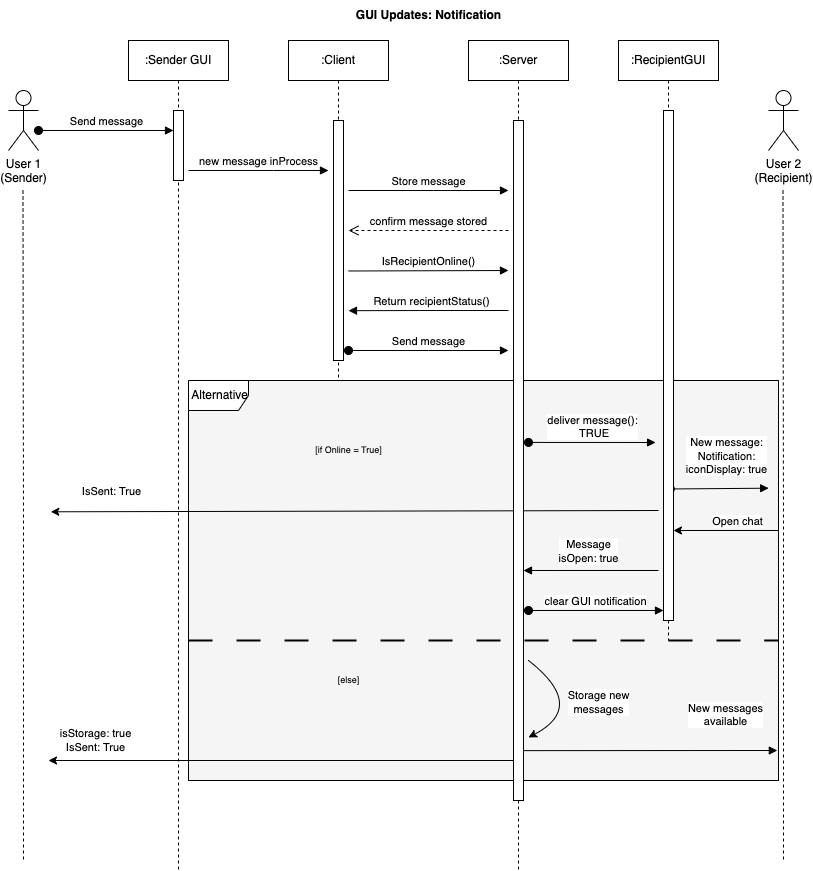

The diagram above was exported from draw.io. Its source (the exported page's mxGraphModel, read from the mxfile embedded in the PNG):
<mxGraphModel dx="967" dy="566" grid="1" gridSize="10" guides="1" tooltips="1" connect="1" arrows="1" fold="1" page="1" pageScale="1" pageWidth="850" pageHeight="1100" math="0" shadow="0">
  <root>
    <mxCell id="0" />
    <mxCell id="1" parent="0" />
    <mxCell id="yAjXn1CsR9Ngqt9Q_27v-11" value="" style="group;fillColor=#f5f5f5;fontColor=#333333;strokeColor=#666666;" parent="1" connectable="0" vertex="1">
      <mxGeometry x="220" y="390" width="590" height="400" as="geometry" />
    </mxCell>
    <mxCell id="yAjXn1CsR9Ngqt9Q_27v-12" value="&amp;nbsp;Alternative" style="shape=umlFrame;whiteSpace=wrap;html=1;pointerEvents=0;" parent="yAjXn1CsR9Ngqt9Q_27v-11" vertex="1">
      <mxGeometry width="590" height="400" as="geometry" />
    </mxCell>
    <mxCell id="yAjXn1CsR9Ngqt9Q_27v-13" value="[if Online = True]" style="text;align=center;verticalAlign=middle;resizable=0;points=[];autosize=1;strokeColor=none;fillColor=none;horizontal=1;html=1;fontSize=9;" parent="yAjXn1CsR9Ngqt9Q_27v-11" vertex="1">
      <mxGeometry x="114.99550770866558" y="60.001983805668026" width="90" height="20" as="geometry" />
    </mxCell>
    <mxCell id="yAjXn1CsR9Ngqt9Q_27v-14" value="[else]" style="text;align=center;verticalAlign=middle;resizable=0;points=[];autosize=1;strokeColor=none;fillColor=none;horizontal=1;html=1;fontSize=9;" parent="yAjXn1CsR9Ngqt9Q_27v-11" vertex="1">
      <mxGeometry x="134.99984059613226" y="290.00202429149795" width="50" height="20" as="geometry" />
    </mxCell>
    <mxCell id="yAjXn1CsR9Ngqt9Q_27v-15" value="" style="endArrow=none;dashed=1;html=1;dashPattern=12 12;strokeWidth=2;rounded=0;" parent="yAjXn1CsR9Ngqt9Q_27v-11" edge="1">
      <mxGeometry width="50" height="50" relative="1" as="geometry">
        <mxPoint y="259.9972302558399" as="sourcePoint" />
        <mxPoint x="590" y="259.9972302558399" as="targetPoint" />
      </mxGeometry>
    </mxCell>
    <mxCell id="yAjXn1CsR9Ngqt9Q_27v-16" value="deliver message():&lt;div&gt;&amp;nbsp;TRUE&lt;/div&gt;" style="html=1;verticalAlign=bottom;startArrow=oval;endArrow=block;startSize=8;edgeStyle=elbowEdgeStyle;elbow=vertical;curved=0;rounded=0;" parent="yAjXn1CsR9Ngqt9Q_27v-11" edge="1">
      <mxGeometry relative="1" as="geometry">
        <mxPoint x="340" y="61.93548387096775" as="sourcePoint" />
        <mxPoint x="467.0833333333333" y="61.53846153846154" as="targetPoint" />
      </mxGeometry>
    </mxCell>
    <mxCell id="yAjXn1CsR9Ngqt9Q_27v-17" value="New message:&lt;div&gt;Notification:&lt;/div&gt;&lt;div&gt;iconDisplay: true&lt;/div&gt;" style="html=1;verticalAlign=bottom;startArrow=oval;endArrow=block;startSize=8;edgeStyle=elbowEdgeStyle;elbow=vertical;curved=0;rounded=0;" parent="yAjXn1CsR9Ngqt9Q_27v-11" edge="1">
      <mxGeometry x="0.116" y="10" relative="1" as="geometry">
        <mxPoint x="481.8333333333333" y="108.46153846153847" as="sourcePoint" />
        <mxPoint x="580.1666666666666" y="106.92307692307693" as="targetPoint" />
        <Array as="points">
          <mxPoint x="476.6700857699804" y="107.69230769230771" />
        </Array>
        <mxPoint x="1" as="offset" />
      </mxGeometry>
    </mxCell>
    <mxCell id="sJy3qgIt2TNH_hc3ajMs-38" value="" style="curved=1;endArrow=classic;html=1;rounded=0;" parent="yAjXn1CsR9Ngqt9Q_27v-11" edge="1">
      <mxGeometry width="50" height="50" relative="1" as="geometry">
        <mxPoint x="340.00333333333333" y="280.0049259861385" as="sourcePoint" />
        <mxPoint x="340.00333333333333" y="356.9280029092154" as="targetPoint" />
        <Array as="points">
          <mxPoint x="340.00333333333333" y="280.0049259861385" />
          <mxPoint x="399.00333333333333" y="326.15877213998465" />
          <mxPoint x="340.00333333333333" y="356.9280029092154" />
        </Array>
      </mxGeometry>
    </mxCell>
    <mxCell id="sJy3qgIt2TNH_hc3ajMs-39" value="Storage new&lt;div&gt;messages&lt;/div&gt;" style="edgeLabel;html=1;align=center;verticalAlign=middle;resizable=0;points=[];" parent="sJy3qgIt2TNH_hc3ajMs-38" connectable="0" vertex="1">
      <mxGeometry x="0.4953" y="-7" relative="1" as="geometry">
        <mxPoint x="41" y="-13" as="offset" />
      </mxGeometry>
    </mxCell>
    <mxCell id="yAjXn1CsR9Ngqt9Q_27v-18" value="New messages&lt;div&gt;available&lt;br&gt;&lt;/div&gt;" style="html=1;verticalAlign=bottom;startArrow=oval;endArrow=block;startSize=8;edgeStyle=elbowEdgeStyle;elbow=vertical;curved=0;rounded=0;entryX=0.998;entryY=0.926;entryDx=0;entryDy=0;entryPerimeter=0;" parent="yAjXn1CsR9Ngqt9Q_27v-11" edge="1" target="yAjXn1CsR9Ngqt9Q_27v-12">
      <mxGeometry x="0.6" y="20" relative="1" as="geometry">
        <mxPoint x="330" y="370.1390433815351" as="sourcePoint" />
        <mxPoint x="570.1666666666666" y="370.14003593736635" as="targetPoint" />
        <mxPoint as="offset" />
      </mxGeometry>
    </mxCell>
    <mxCell id="sJy3qgIt2TNH_hc3ajMs-42" value="isStorage: true&lt;div&gt;IsSent: True&lt;/div&gt;" style="endArrow=classic;html=1;rounded=0;" parent="yAjXn1CsR9Ngqt9Q_27v-11" edge="1">
      <mxGeometry x="0.8" y="-20" width="50" height="50" relative="1" as="geometry">
        <mxPoint x="327.67" y="379.9975639599556" as="sourcePoint" />
        <mxPoint x="-140" y="380" as="targetPoint" />
        <mxPoint as="offset" />
      </mxGeometry>
    </mxCell>
    <mxCell id="yAjXn1CsR9Ngqt9Q_27v-19" value="IsSent: True" style="endArrow=classic;html=1;rounded=0;entryX=0.003;entryY=0.546;entryDx=0;entryDy=0;entryPerimeter=0;" parent="yAjXn1CsR9Ngqt9Q_27v-11" edge="1">
      <mxGeometry x="0.8" y="-20" width="50" height="50" relative="1" as="geometry">
        <mxPoint x="470.0333333333333" y="129.99870967741936" as="sourcePoint" />
        <mxPoint x="-137.66666666666666" y="131.2890322580645" as="targetPoint" />
        <mxPoint as="offset" />
      </mxGeometry>
    </mxCell>
    <mxCell id="dPgK1WtjBXiiyeP25GeT-4" value="" style="html=1;verticalAlign=bottom;endArrow=block;edgeStyle=elbowEdgeStyle;elbow=horizontal;curved=0;rounded=0;" edge="1" parent="yAjXn1CsR9Ngqt9Q_27v-11" target="sJy3qgIt2TNH_hc3ajMs-21">
      <mxGeometry relative="1" as="geometry">
        <mxPoint x="470" y="190" as="sourcePoint" />
        <Array as="points">
          <mxPoint x="370.42553191489355" y="189.99578947368423" />
        </Array>
        <mxPoint x="340" y="190" as="targetPoint" />
      </mxGeometry>
    </mxCell>
    <mxCell id="dPgK1WtjBXiiyeP25GeT-5" value="Message&lt;div&gt;isOpen: true&lt;/div&gt;" style="edgeLabel;html=1;align=center;verticalAlign=middle;resizable=0;points=[];" connectable="0" vertex="1" parent="dPgK1WtjBXiiyeP25GeT-4">
      <mxGeometry x="0.3712" y="-1" relative="1" as="geometry">
        <mxPoint x="22" y="-19" as="offset" />
      </mxGeometry>
    </mxCell>
    <mxCell id="dPgK1WtjBXiiyeP25GeT-7" value="" style="endArrow=classic;html=1;rounded=0;" edge="1" parent="yAjXn1CsR9Ngqt9Q_27v-11" target="sJy3qgIt2TNH_hc3ajMs-32">
      <mxGeometry width="50" height="50" relative="1" as="geometry">
        <mxPoint x="590" y="150" as="sourcePoint" />
        <mxPoint x="490" y="150" as="targetPoint" />
      </mxGeometry>
    </mxCell>
    <mxCell id="dPgK1WtjBXiiyeP25GeT-8" value="Open chat" style="edgeLabel;html=1;align=center;verticalAlign=middle;resizable=0;points=[];" connectable="0" vertex="1" parent="dPgK1WtjBXiiyeP25GeT-7">
      <mxGeometry x="-0.2" y="1" relative="1" as="geometry">
        <mxPoint y="-11" as="offset" />
      </mxGeometry>
    </mxCell>
    <mxCell id="sJy3qgIt2TNH_hc3ajMs-14" value=":Sender GUI" style="shape=umlLifeline;perimeter=lifelinePerimeter;whiteSpace=wrap;html=1;container=0;dropTarget=0;collapsible=0;recursiveResize=0;outlineConnect=0;portConstraint=eastwest;newEdgeStyle={&quot;edgeStyle&quot;:&quot;elbowEdgeStyle&quot;,&quot;elbow&quot;:&quot;vertical&quot;,&quot;curved&quot;:0,&quot;rounded&quot;:0};" parent="1" vertex="1">
      <mxGeometry x="160" y="50" width="100" height="830" as="geometry" />
    </mxCell>
    <mxCell id="sJy3qgIt2TNH_hc3ajMs-16" value="" style="html=1;points=[];perimeter=orthogonalPerimeter;outlineConnect=0;targetShapes=umlLifeline;portConstraint=eastwest;newEdgeStyle={&quot;edgeStyle&quot;:&quot;elbowEdgeStyle&quot;,&quot;elbow&quot;:&quot;vertical&quot;,&quot;curved&quot;:0,&quot;rounded&quot;:0};" parent="sJy3qgIt2TNH_hc3ajMs-14" vertex="1">
      <mxGeometry x="45" y="70" width="10" height="70" as="geometry" />
    </mxCell>
    <mxCell id="sJy3qgIt2TNH_hc3ajMs-17" value=":Client" style="shape=umlLifeline;perimeter=lifelinePerimeter;whiteSpace=wrap;html=1;container=0;dropTarget=0;collapsible=0;recursiveResize=0;outlineConnect=0;portConstraint=eastwest;newEdgeStyle={&quot;edgeStyle&quot;:&quot;elbowEdgeStyle&quot;,&quot;elbow&quot;:&quot;vertical&quot;,&quot;curved&quot;:0,&quot;rounded&quot;:0};" parent="1" vertex="1">
      <mxGeometry x="320" y="50" width="100" height="340" as="geometry" />
    </mxCell>
    <mxCell id="sJy3qgIt2TNH_hc3ajMs-18" value="" style="html=1;points=[];perimeter=orthogonalPerimeter;outlineConnect=0;targetShapes=umlLifeline;portConstraint=eastwest;newEdgeStyle={&quot;edgeStyle&quot;:&quot;elbowEdgeStyle&quot;,&quot;elbow&quot;:&quot;vertical&quot;,&quot;curved&quot;:0,&quot;rounded&quot;:0};" parent="sJy3qgIt2TNH_hc3ajMs-17" vertex="1">
      <mxGeometry x="45" y="80" width="10" height="240" as="geometry" />
    </mxCell>
    <mxCell id="sJy3qgIt2TNH_hc3ajMs-19" value="new message inProcess" style="html=1;verticalAlign=bottom;endArrow=block;edgeStyle=elbowEdgeStyle;elbow=vertical;curved=0;rounded=0;" parent="1" edge="1">
      <mxGeometry relative="1" as="geometry">
        <mxPoint x="220" y="180" as="sourcePoint" />
        <Array as="points">
          <mxPoint x="305" y="180" />
        </Array>
        <mxPoint x="360" y="180" as="targetPoint" />
      </mxGeometry>
    </mxCell>
    <mxCell id="sJy3qgIt2TNH_hc3ajMs-20" value=":Server" style="shape=umlLifeline;perimeter=lifelinePerimeter;whiteSpace=wrap;html=1;container=0;dropTarget=0;collapsible=0;recursiveResize=0;outlineConnect=0;portConstraint=eastwest;newEdgeStyle={&quot;edgeStyle&quot;:&quot;elbowEdgeStyle&quot;,&quot;elbow&quot;:&quot;vertical&quot;,&quot;curved&quot;:0,&quot;rounded&quot;:0};" parent="1" vertex="1">
      <mxGeometry x="500" y="50" width="100" height="830" as="geometry" />
    </mxCell>
    <mxCell id="sJy3qgIt2TNH_hc3ajMs-21" value="" style="html=1;points=[];perimeter=orthogonalPerimeter;outlineConnect=0;targetShapes=umlLifeline;portConstraint=eastwest;newEdgeStyle={&quot;edgeStyle&quot;:&quot;elbowEdgeStyle&quot;,&quot;elbow&quot;:&quot;vertical&quot;,&quot;curved&quot;:0,&quot;rounded&quot;:0};" parent="sJy3qgIt2TNH_hc3ajMs-20" vertex="1">
      <mxGeometry x="45" y="80" width="10" height="680" as="geometry" />
    </mxCell>
    <mxCell id="sJy3qgIt2TNH_hc3ajMs-24" value="User 1&lt;div&gt;(Sender)&lt;/div&gt;" style="shape=umlActor;verticalLabelPosition=bottom;verticalAlign=top;html=1;outlineConnect=0;" parent="1" vertex="1">
      <mxGeometry x="40" y="100" width="30" height="60" as="geometry" />
    </mxCell>
    <mxCell id="sJy3qgIt2TNH_hc3ajMs-25" style="edgeStyle=orthogonalEdgeStyle;rounded=0;orthogonalLoop=1;jettySize=auto;html=1;dashed=1;endArrow=none;endFill=0;" parent="1" edge="1">
      <mxGeometry relative="1" as="geometry">
        <mxPoint x="55" y="870" as="targetPoint" />
        <mxPoint x="54.5" y="200" as="sourcePoint" />
      </mxGeometry>
    </mxCell>
    <mxCell id="sJy3qgIt2TNH_hc3ajMs-26" value="User 2&lt;div&gt;(Recipient)&lt;/div&gt;" style="shape=umlActor;verticalLabelPosition=bottom;verticalAlign=top;html=1;outlineConnect=0;" parent="1" vertex="1">
      <mxGeometry x="800" y="100" width="30" height="60" as="geometry" />
    </mxCell>
    <mxCell id="sJy3qgIt2TNH_hc3ajMs-30" value=":RecipientGUI" style="shape=umlLifeline;perimeter=lifelinePerimeter;whiteSpace=wrap;html=1;container=0;dropTarget=0;collapsible=0;recursiveResize=0;outlineConnect=0;portConstraint=eastwest;newEdgeStyle={&quot;edgeStyle&quot;:&quot;elbowEdgeStyle&quot;,&quot;elbow&quot;:&quot;vertical&quot;,&quot;curved&quot;:0,&quot;rounded&quot;:0};" parent="1" vertex="1">
      <mxGeometry x="650" y="50" width="100" height="600" as="geometry" />
    </mxCell>
    <mxCell id="sJy3qgIt2TNH_hc3ajMs-32" value="" style="html=1;points=[];perimeter=orthogonalPerimeter;outlineConnect=0;targetShapes=umlLifeline;portConstraint=eastwest;newEdgeStyle={&quot;edgeStyle&quot;:&quot;elbowEdgeStyle&quot;,&quot;elbow&quot;:&quot;vertical&quot;,&quot;curved&quot;:0,&quot;rounded&quot;:0};" parent="sJy3qgIt2TNH_hc3ajMs-30" vertex="1">
      <mxGeometry x="45" y="70" width="10" height="510" as="geometry" />
    </mxCell>
    <mxCell id="yAjXn1CsR9Ngqt9Q_27v-4" value="Send message" style="html=1;verticalAlign=bottom;startArrow=oval;endArrow=block;startSize=8;edgeStyle=elbowEdgeStyle;elbow=vertical;curved=0;rounded=0;" parent="1" edge="1">
      <mxGeometry relative="1" as="geometry">
        <mxPoint x="70" y="140" as="sourcePoint" />
        <mxPoint x="205" y="140" as="targetPoint" />
      </mxGeometry>
    </mxCell>
    <mxCell id="yAjXn1CsR9Ngqt9Q_27v-5" value="Store message" style="html=1;verticalAlign=bottom;endArrow=block;edgeStyle=elbowEdgeStyle;elbow=vertical;curved=0;rounded=0;" parent="1" edge="1">
      <mxGeometry relative="1" as="geometry">
        <mxPoint x="380" y="200" as="sourcePoint" />
        <Array as="points">
          <mxPoint x="465" y="200" />
        </Array>
        <mxPoint x="540" y="200" as="targetPoint" />
      </mxGeometry>
    </mxCell>
    <mxCell id="yAjXn1CsR9Ngqt9Q_27v-6" value="" style="html=1;verticalAlign=bottom;endArrow=block;edgeStyle=elbowEdgeStyle;elbow=horizontal;curved=0;rounded=0;" parent="1" edge="1">
      <mxGeometry relative="1" as="geometry">
        <mxPoint x="540" y="320" as="sourcePoint" />
        <Array as="points">
          <mxPoint x="465.42553191489355" y="319.9957894736842" />
        </Array>
        <mxPoint x="380" y="320.18" as="targetPoint" />
      </mxGeometry>
    </mxCell>
    <mxCell id="yAjXn1CsR9Ngqt9Q_27v-7" value="Return recipientStatus()" style="edgeLabel;html=1;align=center;verticalAlign=middle;resizable=0;points=[];" parent="yAjXn1CsR9Ngqt9Q_27v-6" connectable="0" vertex="1">
      <mxGeometry x="0.3712" y="-1" relative="1" as="geometry">
        <mxPoint x="32" y="-9" as="offset" />
      </mxGeometry>
    </mxCell>
    <mxCell id="yAjXn1CsR9Ngqt9Q_27v-8" value="IsRecipientOnline()" style="html=1;verticalAlign=bottom;endArrow=block;edgeStyle=elbowEdgeStyle;elbow=vertical;curved=0;rounded=0;" parent="1" edge="1">
      <mxGeometry relative="1" as="geometry">
        <mxPoint x="380" y="280.5" as="sourcePoint" />
        <Array as="points">
          <mxPoint x="455" y="280" />
        </Array>
        <mxPoint x="540" y="280" as="targetPoint" />
      </mxGeometry>
    </mxCell>
    <mxCell id="yAjXn1CsR9Ngqt9Q_27v-9" value="confirm message stored" style="html=1;verticalAlign=bottom;endArrow=open;dashed=1;endSize=8;edgeStyle=elbowEdgeStyle;elbow=vertical;curved=0;rounded=0;" parent="1" edge="1">
      <mxGeometry relative="1" as="geometry">
        <mxPoint x="380" y="240" as="targetPoint" />
        <Array as="points">
          <mxPoint x="475" y="240" />
        </Array>
        <mxPoint x="540" y="240" as="sourcePoint" />
      </mxGeometry>
    </mxCell>
    <mxCell id="yAjXn1CsR9Ngqt9Q_27v-10" value="Send message" style="html=1;verticalAlign=bottom;startArrow=oval;endArrow=block;startSize=8;edgeStyle=elbowEdgeStyle;elbow=vertical;curved=0;rounded=0;" parent="1" edge="1">
      <mxGeometry relative="1" as="geometry">
        <mxPoint x="380" y="360" as="sourcePoint" />
        <mxPoint x="540" y="360" as="targetPoint" />
      </mxGeometry>
    </mxCell>
    <mxCell id="dPgK1WtjBXiiyeP25GeT-3" style="edgeStyle=orthogonalEdgeStyle;rounded=0;orthogonalLoop=1;jettySize=auto;html=1;dashed=1;endArrow=none;endFill=0;" edge="1" parent="1">
      <mxGeometry relative="1" as="geometry">
        <mxPoint x="815" y="870" as="targetPoint" />
        <mxPoint x="814.5" y="200" as="sourcePoint" />
      </mxGeometry>
    </mxCell>
    <mxCell id="dPgK1WtjBXiiyeP25GeT-6" value="clear GUI notification" style="html=1;verticalAlign=bottom;startArrow=oval;endArrow=block;startSize=8;edgeStyle=elbowEdgeStyle;elbow=vertical;curved=0;rounded=0;" edge="1" parent="1" target="sJy3qgIt2TNH_hc3ajMs-32">
      <mxGeometry relative="1" as="geometry">
        <mxPoint x="560.001543859649" y="620" as="sourcePoint" />
        <mxPoint x="687.1111111111111" y="620" as="targetPoint" />
      </mxGeometry>
    </mxCell>
    <mxCell id="dPgK1WtjBXiiyeP25GeT-11" value="&lt;b&gt;GUI Updates: Notification&lt;/b&gt;" style="text;html=1;align=center;verticalAlign=middle;resizable=0;points=[];autosize=1;strokeColor=none;fillColor=none;" vertex="1" parent="1">
      <mxGeometry x="375" y="10" width="170" height="30" as="geometry" />
    </mxCell>
  </root>
</mxGraphModel>